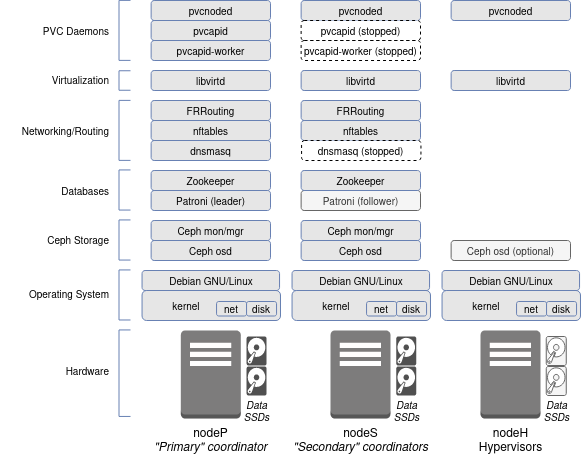

The diagram above was exported from draw.io. Its source (the exported page's mxGraphModel, read from the mxfile embedded in the PNG):
<mxGraphModel dx="819" dy="409" grid="1" gridSize="10" guides="1" tooltips="1" connect="1" arrows="1" fold="1" page="1" pageScale="1" pageWidth="850" pageHeight="1100" math="0" shadow="0">
  <root>
    <mxCell id="0" />
    <mxCell id="1" parent="0" />
    <mxCell id="0LS__a-hSl_Xyp3DGv_A-92" value="pvcnoded" style="rounded=1;whiteSpace=wrap;html=1;strokeColor=#6881B3;fillColor=#E6E6E6;fontSize=10;fontColor=#000000;" parent="1" vertex="1">
      <mxGeometry x="160.64" y="60" width="119.36" height="20" as="geometry" />
    </mxCell>
    <mxCell id="0LS__a-hSl_Xyp3DGv_A-99" value="libvirtd" style="rounded=1;whiteSpace=wrap;html=1;strokeColor=#6881B3;fillColor=#E6E6E6;fontSize=10;fontColor=#000000;" parent="1" vertex="1">
      <mxGeometry x="160.63" y="130" width="119.37" height="20" as="geometry" />
    </mxCell>
    <mxCell id="0LS__a-hSl_Xyp3DGv_A-103" value="FRRouting" style="rounded=1;whiteSpace=wrap;html=1;strokeColor=#6881B3;fillColor=#E6E6E6;fontSize=10;fontColor=#000000;" parent="1" vertex="1">
      <mxGeometry x="160.63" y="160" width="119.37" height="20" as="geometry" />
    </mxCell>
    <mxCell id="0LS__a-hSl_Xyp3DGv_A-106" value="Patroni (leader)" style="rounded=1;whiteSpace=wrap;html=1;strokeColor=#6881B3;fillColor=#E6E6E6;fontSize=10;fontColor=#000000;" parent="1" vertex="1">
      <mxGeometry x="160.63" y="250" width="119.37" height="20" as="geometry" />
    </mxCell>
    <mxCell id="0LS__a-hSl_Xyp3DGv_A-108" value="Zookeeper" style="rounded=1;whiteSpace=wrap;html=1;strokeColor=#6881B3;fillColor=#E6E6E6;fontSize=10;fontColor=#000000;" parent="1" vertex="1">
      <mxGeometry x="160.63" y="230" width="119.37" height="20" as="geometry" />
    </mxCell>
    <mxCell id="0LS__a-hSl_Xyp3DGv_A-110" value="Ceph mon/mgr" style="rounded=1;whiteSpace=wrap;html=1;strokeColor=#6881B3;fillColor=#E6E6E6;fontSize=10;fontColor=#000000;glass=0;shadow=0;" parent="1" vertex="1">
      <mxGeometry x="160.63" y="280" width="119.37" height="20" as="geometry" />
    </mxCell>
    <mxCell id="0LS__a-hSl_Xyp3DGv_A-112" value="Ceph osd" style="rounded=1;whiteSpace=wrap;html=1;strokeColor=#6881B3;fillColor=#E6E6E6;fontSize=10;fontColor=#000000;" parent="1" vertex="1">
      <mxGeometry x="160.63" y="300" width="119.37" height="20" as="geometry" />
    </mxCell>
    <mxCell id="0LS__a-hSl_Xyp3DGv_A-116" value="PVC Daemons" style="text;html=1;resizable=0;autosize=1;align=right;verticalAlign=middle;points=[];fillColor=none;strokeColor=none;rounded=0;shadow=0;glass=0;fontSize=10;fontColor=#000000;" parent="1" vertex="1">
      <mxGeometry x="40" y="80" width="80" height="20" as="geometry" />
    </mxCell>
    <mxCell id="0LS__a-hSl_Xyp3DGv_A-117" value="Virtualization" style="text;html=1;resizable=0;autosize=1;align=right;verticalAlign=middle;points=[];fillColor=none;strokeColor=none;rounded=0;shadow=0;glass=0;fontSize=10;fontColor=#000000;" parent="1" vertex="1">
      <mxGeometry x="40" y="129.06" width="80" height="20" as="geometry" />
    </mxCell>
    <mxCell id="0LS__a-hSl_Xyp3DGv_A-118" value="Networking/Routing" style="text;html=1;resizable=0;autosize=1;align=right;verticalAlign=middle;points=[];fillColor=none;strokeColor=none;rounded=0;shadow=0;glass=0;fontSize=10;fontColor=#000000;" parent="1" vertex="1">
      <mxGeometry x="10" y="174.88" width="110" height="30" as="geometry" />
    </mxCell>
    <mxCell id="0LS__a-hSl_Xyp3DGv_A-119" value="Databases" style="text;html=1;resizable=0;autosize=1;align=right;verticalAlign=middle;points=[];fillColor=none;strokeColor=none;rounded=0;shadow=0;glass=0;fontSize=10;fontColor=#000000;" parent="1" vertex="1">
      <mxGeometry x="50" y="239.5" width="70" height="20" as="geometry" />
    </mxCell>
    <mxCell id="0LS__a-hSl_Xyp3DGv_A-120" value="Ceph Storage" style="text;html=1;resizable=0;autosize=1;align=right;verticalAlign=middle;points=[];fillColor=none;strokeColor=none;rounded=0;shadow=0;glass=0;fontSize=10;fontColor=#000000;" parent="1" vertex="1">
      <mxGeometry x="40" y="288.5" width="80" height="20" as="geometry" />
    </mxCell>
    <mxCell id="0LS__a-hSl_Xyp3DGv_A-121" value="Hardware" style="text;html=1;resizable=0;autosize=1;align=right;verticalAlign=middle;points=[];fillColor=none;strokeColor=none;rounded=0;shadow=0;glass=0;fontSize=10;fontColor=#000000;" parent="1" vertex="1">
      <mxGeometry x="60" y="419.69" width="60" height="20" as="geometry" />
    </mxCell>
    <mxCell id="0LS__a-hSl_Xyp3DGv_A-128" style="edgeStyle=none;rounded=0;orthogonalLoop=1;jettySize=auto;html=1;exitX=0;exitY=0.5;exitDx=0;exitDy=0;endArrow=none;endFill=0;strokeWidth=3;fontSize=10;fontColor=#000000;" parent="1" edge="1">
      <mxGeometry relative="1" as="geometry">
        <mxPoint x="132.505" y="287.005" as="sourcePoint" />
        <mxPoint x="132.505" y="287.005" as="targetPoint" />
      </mxGeometry>
    </mxCell>
    <mxCell id="0LS__a-hSl_Xyp3DGv_A-131" value="" style="shape=partialRectangle;whiteSpace=wrap;html=1;bottom=1;right=1;left=1;top=0;fillColor=none;routingCenterX=-0.5;shadow=0;glass=0;strokeColor=#6881B3;fontSize=10;fontColor=#000000;rotation=90;" parent="1" vertex="1">
      <mxGeometry x="113.95" y="244" width="40.1" height="11" as="geometry" />
    </mxCell>
    <mxCell id="0LS__a-hSl_Xyp3DGv_A-132" value="" style="shape=partialRectangle;whiteSpace=wrap;html=1;bottom=1;right=1;left=1;top=0;fillColor=none;routingCenterX=-0.5;shadow=0;glass=0;strokeColor=#6881B3;fontSize=10;fontColor=#000000;rotation=90;" parent="1" vertex="1">
      <mxGeometry x="104" y="84.38" width="60" height="11" as="geometry" />
    </mxCell>
    <mxCell id="2" value="Debian GNU/Linux" style="rounded=1;whiteSpace=wrap;html=1;strokeColor=#6881B3;fillColor=#E6E6E6;fontSize=10;fontColor=#000000;" vertex="1" parent="1">
      <mxGeometry x="151.56" y="330" width="137.5" height="20" as="geometry" />
    </mxCell>
    <mxCell id="18" value="Operating System" style="text;html=1;resizable=0;autosize=1;align=right;verticalAlign=middle;points=[];fillColor=none;strokeColor=none;rounded=0;shadow=0;glass=0;fontSize=10;fontColor=#000000;" vertex="1" parent="1">
      <mxGeometry x="20" y="338.47" width="100" height="30" as="geometry" />
    </mxCell>
    <mxCell id="23" value="pvcapid" style="rounded=1;whiteSpace=wrap;html=1;strokeColor=#6881B3;fillColor=#E6E6E6;fontSize=10;fontColor=#000000;" vertex="1" parent="1">
      <mxGeometry x="160.64" y="80" width="119.36" height="20" as="geometry" />
    </mxCell>
    <mxCell id="24" value="pvcapid-worker" style="rounded=1;whiteSpace=wrap;html=1;strokeColor=#6881B3;fillColor=#E6E6E6;fontSize=10;fontColor=#000000;" vertex="1" parent="1">
      <mxGeometry x="160.64" y="100" width="119.36" height="20" as="geometry" />
    </mxCell>
    <mxCell id="25" value="" style="shape=partialRectangle;whiteSpace=wrap;html=1;bottom=1;right=1;left=1;top=0;fillColor=none;routingCenterX=-0.5;shadow=0;glass=0;strokeColor=#6881B3;fontSize=10;fontColor=#000000;rotation=90;" vertex="1" parent="1">
      <mxGeometry x="124.25" y="134.5" width="19.5" height="11" as="geometry" />
    </mxCell>
    <mxCell id="30" value="" style="shape=partialRectangle;whiteSpace=wrap;html=1;bottom=1;right=1;left=1;top=0;fillColor=none;routingCenterX=-0.5;shadow=0;glass=0;strokeColor=#6881B3;fontSize=10;fontColor=#000000;rotation=90;" vertex="1" parent="1">
      <mxGeometry x="113.94999999999999" y="294" width="40.1" height="11" as="geometry" />
    </mxCell>
    <mxCell id="6" value="kernel&amp;nbsp;&amp;nbsp;&amp;nbsp;&amp;nbsp;&amp;nbsp;&amp;nbsp;&amp;nbsp;&amp;nbsp;&amp;nbsp;&amp;nbsp;&amp;nbsp;&amp;nbsp;&amp;nbsp;&amp;nbsp;&amp;nbsp;&amp;nbsp;&amp;nbsp;&amp;nbsp; " style="rounded=1;whiteSpace=wrap;html=1;strokeColor=#6881B3;fillColor=#E6E6E6;fontSize=10;fontColor=#000000;" vertex="1" parent="1">
      <mxGeometry x="151.56" y="350" width="138.43" height="30" as="geometry" />
    </mxCell>
    <mxCell id="7" value="net" style="rounded=1;whiteSpace=wrap;html=1;strokeColor=#6881B3;fillColor=#E6E6E6;fontSize=10;fontColor=#000000;verticalAlign=middle;spacing=2;" vertex="1" parent="1">
      <mxGeometry x="226.06" y="361" width="30" height="14.5" as="geometry" />
    </mxCell>
    <mxCell id="8" value="disk" style="rounded=1;whiteSpace=wrap;html=1;strokeColor=#6881B3;fillColor=#E6E6E6;fontSize=10;fontColor=#000000;verticalAlign=middle;spacing=2;" vertex="1" parent="1">
      <mxGeometry x="256.06" y="361" width="30" height="14.5" as="geometry" />
    </mxCell>
    <mxCell id="33" value="" style="shape=partialRectangle;whiteSpace=wrap;html=1;bottom=1;right=1;left=1;top=0;fillColor=none;routingCenterX=-0.5;shadow=0;glass=0;strokeColor=#6881B3;fontSize=10;fontColor=#000000;rotation=90;" vertex="1" parent="1">
      <mxGeometry x="108.98" y="348.97" width="50.05" height="11" as="geometry" />
    </mxCell>
    <mxCell id="34" value="pvcnoded" style="rounded=1;whiteSpace=wrap;html=1;strokeColor=#6881B3;fillColor=#E6E6E6;fontSize=10;fontColor=#000000;" vertex="1" parent="1">
      <mxGeometry x="310.64" y="60" width="119.36" height="20" as="geometry" />
    </mxCell>
    <mxCell id="35" value="libvirtd" style="rounded=1;whiteSpace=wrap;html=1;strokeColor=#6881B3;fillColor=#E6E6E6;fontSize=10;fontColor=#000000;" vertex="1" parent="1">
      <mxGeometry x="310.63" y="130" width="119.37" height="20" as="geometry" />
    </mxCell>
    <mxCell id="36" value="FRRouting" style="rounded=1;whiteSpace=wrap;html=1;strokeColor=#6881B3;fillColor=#E6E6E6;fontSize=10;fontColor=#000000;" vertex="1" parent="1">
      <mxGeometry x="310.63" y="160" width="119.37" height="20" as="geometry" />
    </mxCell>
    <mxCell id="37" value="Patroni (follower)" style="rounded=1;whiteSpace=wrap;html=1;strokeColor=#666666;fillColor=#f5f5f5;fontSize=10;fontColor=#333333;" vertex="1" parent="1">
      <mxGeometry x="310.63" y="250" width="119.37" height="20" as="geometry" />
    </mxCell>
    <mxCell id="38" value="Zookeeper" style="rounded=1;whiteSpace=wrap;html=1;strokeColor=#6881B3;fillColor=#E6E6E6;fontSize=10;fontColor=#000000;" vertex="1" parent="1">
      <mxGeometry x="310.63" y="230" width="119.37" height="20" as="geometry" />
    </mxCell>
    <mxCell id="39" value="Ceph mon/mgr" style="rounded=1;whiteSpace=wrap;html=1;strokeColor=#6881B3;fillColor=#E6E6E6;fontSize=10;fontColor=#000000;glass=0;shadow=0;" vertex="1" parent="1">
      <mxGeometry x="310.63" y="280" width="119.37" height="20" as="geometry" />
    </mxCell>
    <mxCell id="40" value="Ceph osd" style="rounded=1;whiteSpace=wrap;html=1;strokeColor=#6881B3;fillColor=#E6E6E6;fontSize=10;fontColor=#000000;" vertex="1" parent="1">
      <mxGeometry x="310.63" y="300" width="119.37" height="20" as="geometry" />
    </mxCell>
    <mxCell id="41" value="Debian GNU/Linux" style="rounded=1;whiteSpace=wrap;html=1;strokeColor=#6881B3;fillColor=#E6E6E6;fontSize=10;fontColor=#000000;" vertex="1" parent="1">
      <mxGeometry x="301.56" y="330" width="137.5" height="20" as="geometry" />
    </mxCell>
    <mxCell id="42" value="pvcapid (stopped)" style="rounded=1;whiteSpace=wrap;html=1;fontSize=10;dashed=1;" vertex="1" parent="1">
      <mxGeometry x="310.64" y="80" width="119.36" height="20" as="geometry" />
    </mxCell>
    <mxCell id="43" value="pvcapid-worker (stopped)" style="rounded=1;whiteSpace=wrap;html=1;fontSize=10;dashed=1;" vertex="1" parent="1">
      <mxGeometry x="310.64" y="100" width="119.36" height="20" as="geometry" />
    </mxCell>
    <mxCell id="44" value="kernel&amp;nbsp;&amp;nbsp;&amp;nbsp;&amp;nbsp;&amp;nbsp;&amp;nbsp;&amp;nbsp;&amp;nbsp;&amp;nbsp;&amp;nbsp;&amp;nbsp;&amp;nbsp;&amp;nbsp;&amp;nbsp;&amp;nbsp;&amp;nbsp;&amp;nbsp;&amp;nbsp; " style="rounded=1;whiteSpace=wrap;html=1;strokeColor=#6881B3;fillColor=#E6E6E6;fontSize=10;fontColor=#000000;" vertex="1" parent="1">
      <mxGeometry x="301.56" y="350" width="138.43" height="30" as="geometry" />
    </mxCell>
    <mxCell id="45" value="net" style="rounded=1;whiteSpace=wrap;html=1;strokeColor=#6881B3;fillColor=#E6E6E6;fontSize=10;fontColor=#000000;verticalAlign=middle;spacing=2;" vertex="1" parent="1">
      <mxGeometry x="376.06" y="361" width="30" height="14.5" as="geometry" />
    </mxCell>
    <mxCell id="46" value="disk" style="rounded=1;whiteSpace=wrap;html=1;strokeColor=#6881B3;fillColor=#E6E6E6;fontSize=10;fontColor=#000000;verticalAlign=middle;spacing=2;" vertex="1" parent="1">
      <mxGeometry x="406.06" y="361" width="30" height="14.5" as="geometry" />
    </mxCell>
    <mxCell id="47" value="pvcnoded" style="rounded=1;whiteSpace=wrap;html=1;strokeColor=#6881B3;fillColor=#E6E6E6;fontSize=10;fontColor=#000000;" vertex="1" parent="1">
      <mxGeometry x="460.64" y="60" width="119.36" height="20" as="geometry" />
    </mxCell>
    <mxCell id="48" value="libvirtd" style="rounded=1;whiteSpace=wrap;html=1;strokeColor=#6881B3;fillColor=#E6E6E6;fontSize=10;fontColor=#000000;" vertex="1" parent="1">
      <mxGeometry x="460.63" y="130" width="119.37" height="20" as="geometry" />
    </mxCell>
    <mxCell id="49" value="Ceph osd (optional)" style="rounded=1;whiteSpace=wrap;html=1;strokeColor=#666666;fillColor=#f5f5f5;fontSize=10;fontColor=#333333;" vertex="1" parent="1">
      <mxGeometry x="460.63" y="300" width="119.37" height="20" as="geometry" />
    </mxCell>
    <mxCell id="50" value="Debian GNU/Linux" style="rounded=1;whiteSpace=wrap;html=1;strokeColor=#6881B3;fillColor=#E6E6E6;fontSize=10;fontColor=#000000;" vertex="1" parent="1">
      <mxGeometry x="451.56" y="330" width="137.5" height="20" as="geometry" />
    </mxCell>
    <mxCell id="51" value="kernel&amp;nbsp;&amp;nbsp;&amp;nbsp;&amp;nbsp;&amp;nbsp;&amp;nbsp;&amp;nbsp;&amp;nbsp;&amp;nbsp;&amp;nbsp;&amp;nbsp;&amp;nbsp;&amp;nbsp;&amp;nbsp;&amp;nbsp;&amp;nbsp;&amp;nbsp;&amp;nbsp; " style="rounded=1;whiteSpace=wrap;html=1;strokeColor=#6881B3;fillColor=#E6E6E6;fontSize=10;fontColor=#000000;" vertex="1" parent="1">
      <mxGeometry x="451.56" y="350" width="138.43" height="30" as="geometry" />
    </mxCell>
    <mxCell id="57" value="net" style="rounded=1;whiteSpace=wrap;html=1;strokeColor=#6881B3;fillColor=#E6E6E6;fontSize=10;fontColor=#000000;verticalAlign=middle;spacing=2;" vertex="1" parent="1">
      <mxGeometry x="526.06" y="361" width="30" height="14.5" as="geometry" />
    </mxCell>
    <mxCell id="58" value="disk" style="rounded=1;whiteSpace=wrap;html=1;strokeColor=#6881B3;fillColor=#E6E6E6;fontSize=10;fontColor=#000000;verticalAlign=middle;spacing=2;" vertex="1" parent="1">
      <mxGeometry x="556.06" y="361" width="30" height="14.5" as="geometry" />
    </mxCell>
    <mxCell id="59" value="" style="shape=partialRectangle;whiteSpace=wrap;html=1;bottom=1;right=1;left=1;top=0;fillColor=none;routingCenterX=-0.5;shadow=0;glass=0;strokeColor=#6881B3;fontSize=10;fontColor=#000000;rotation=90;" vertex="1" parent="1">
      <mxGeometry x="90.76" y="427.19" width="86.5" height="11" as="geometry" />
    </mxCell>
    <mxCell id="68" value="" style="group" vertex="1" connectable="0" parent="1">
      <mxGeometry x="190.31" y="390" width="95.75" height="95" as="geometry" />
    </mxCell>
    <mxCell id="0LS__a-hSl_Xyp3DGv_A-134" value="&lt;div&gt;Data&lt;/div&gt;&lt;div&gt;SSDs&lt;/div&gt;" style="text;html=1;resizable=0;autosize=1;align=center;verticalAlign=middle;points=[];fillColor=none;strokeColor=none;rounded=0;shadow=0;glass=0;fontSize=10;fontColor=#000000;fontStyle=2" parent="68" vertex="1">
      <mxGeometry x="55.75" y="65" width="40" height="30" as="geometry" />
    </mxCell>
    <mxCell id="64" value="&lt;div&gt;nodeP&lt;/div&gt;&lt;div&gt;&lt;i&gt;&quot;Primary&quot; coordinator&lt;/i&gt;&lt;br&gt;&lt;/div&gt;" style="outlineConnect=0;dashed=0;verticalLabelPosition=bottom;verticalAlign=top;align=center;html=1;shape=mxgraph.aws3.traditional_server;fillColor=#7D7C7C;gradientColor=none;" vertex="1" parent="68">
      <mxGeometry width="60" height="88" as="geometry" />
    </mxCell>
    <mxCell id="65" value="" style="sketch=0;pointerEvents=1;shadow=0;dashed=0;html=1;strokeColor=none;fillColor=#505050;labelPosition=center;verticalLabelPosition=bottom;verticalAlign=top;outlineConnect=0;align=center;shape=mxgraph.office.devices.hard_disk;" vertex="1" parent="68">
      <mxGeometry x="65.75" y="36" width="20" height="29" as="geometry" />
    </mxCell>
    <mxCell id="67" value="" style="sketch=0;pointerEvents=1;shadow=0;dashed=0;html=1;strokeColor=none;fillColor=#505050;labelPosition=center;verticalLabelPosition=bottom;verticalAlign=top;outlineConnect=0;align=center;shape=mxgraph.office.devices.hard_disk;" vertex="1" parent="68">
      <mxGeometry x="65.75" y="6" width="20" height="29" as="geometry" />
    </mxCell>
    <mxCell id="69" value="" style="group" vertex="1" connectable="0" parent="1">
      <mxGeometry x="340" y="390" width="95.75" height="95" as="geometry" />
    </mxCell>
    <mxCell id="70" value="&lt;div&gt;Data&lt;/div&gt;&lt;div&gt;SSDs&lt;/div&gt;" style="text;html=1;resizable=0;autosize=1;align=center;verticalAlign=middle;points=[];fillColor=none;strokeColor=none;rounded=0;shadow=0;glass=0;fontSize=10;fontColor=#000000;fontStyle=2" vertex="1" parent="69">
      <mxGeometry x="55.75" y="65" width="40" height="30" as="geometry" />
    </mxCell>
    <mxCell id="71" value="&lt;div&gt;nodeS&lt;/div&gt;&lt;div&gt;&lt;i&gt;&quot;Secondary&quot; coordinators&lt;/i&gt;&lt;br&gt;&lt;/div&gt;" style="outlineConnect=0;dashed=0;verticalLabelPosition=bottom;verticalAlign=top;align=center;html=1;shape=mxgraph.aws3.traditional_server;fillColor=#7D7C7C;gradientColor=none;" vertex="1" parent="69">
      <mxGeometry width="60" height="88" as="geometry" />
    </mxCell>
    <mxCell id="72" value="" style="sketch=0;pointerEvents=1;shadow=0;dashed=0;html=1;strokeColor=none;fillColor=#505050;labelPosition=center;verticalLabelPosition=bottom;verticalAlign=top;outlineConnect=0;align=center;shape=mxgraph.office.devices.hard_disk;" vertex="1" parent="69">
      <mxGeometry x="65.75" y="36" width="20" height="29" as="geometry" />
    </mxCell>
    <mxCell id="73" value="" style="sketch=0;pointerEvents=1;shadow=0;dashed=0;html=1;strokeColor=none;fillColor=#505050;labelPosition=center;verticalLabelPosition=bottom;verticalAlign=top;outlineConnect=0;align=center;shape=mxgraph.office.devices.hard_disk;" vertex="1" parent="69">
      <mxGeometry x="65.75" y="6" width="20" height="29" as="geometry" />
    </mxCell>
    <mxCell id="75" value="&lt;div&gt;Data&lt;/div&gt;&lt;div&gt;SSDs&lt;/div&gt;" style="text;html=1;resizable=0;autosize=1;align=center;verticalAlign=middle;points=[];fillColor=none;strokeColor=none;rounded=0;shadow=0;glass=0;fontSize=10;fontColor=#000000;fontStyle=2" vertex="1" parent="1">
      <mxGeometry x="540.75" y="450" width="50" height="40" as="geometry" />
    </mxCell>
    <mxCell id="76" value="&lt;div&gt;nodeH&lt;/div&gt;&lt;div&gt;Hypervisors&lt;br&gt;&lt;/div&gt;" style="outlineConnect=0;dashed=0;verticalLabelPosition=bottom;verticalAlign=top;align=center;html=1;shape=mxgraph.aws3.traditional_server;fillColor=#7D7C7C;gradientColor=none;" vertex="1" parent="1">
      <mxGeometry x="490" y="390" width="60" height="88" as="geometry" />
    </mxCell>
    <mxCell id="77" value="" style="sketch=0;pointerEvents=1;shadow=0;dashed=0;html=1;strokeColor=#666666;fillColor=#f5f5f5;labelPosition=center;verticalLabelPosition=bottom;verticalAlign=top;outlineConnect=0;align=center;shape=mxgraph.office.devices.hard_disk;fontColor=#333333;" vertex="1" parent="1">
      <mxGeometry x="555.75" y="426" width="20" height="29" as="geometry" />
    </mxCell>
    <mxCell id="78" value="" style="sketch=0;pointerEvents=1;shadow=0;dashed=0;html=1;strokeColor=#666666;fillColor=#f5f5f5;labelPosition=center;verticalLabelPosition=bottom;verticalAlign=top;outlineConnect=0;align=center;shape=mxgraph.office.devices.hard_disk;fontColor=#333333;" vertex="1" parent="1">
      <mxGeometry x="555.75" y="396" width="20" height="29" as="geometry" />
    </mxCell>
    <mxCell id="79" value="nftables" style="rounded=1;whiteSpace=wrap;html=1;strokeColor=#6881B3;fillColor=#E6E6E6;fontSize=10;fontColor=#000000;" vertex="1" parent="1">
      <mxGeometry x="160.63" y="180" width="119.37" height="20" as="geometry" />
    </mxCell>
    <mxCell id="80" value="nftables" style="rounded=1;whiteSpace=wrap;html=1;strokeColor=#6881B3;fillColor=#E6E6E6;fontSize=10;fontColor=#000000;" vertex="1" parent="1">
      <mxGeometry x="310.63" y="180" width="119.37" height="20" as="geometry" />
    </mxCell>
    <mxCell id="81" value="dnsmasq" style="rounded=1;whiteSpace=wrap;html=1;strokeColor=#6881B3;fillColor=#E6E6E6;fontSize=10;fontColor=#000000;" vertex="1" parent="1">
      <mxGeometry x="160.63" y="200" width="119.37" height="20" as="geometry" />
    </mxCell>
    <mxCell id="82" value="dnsmasq (stopped)" style="rounded=1;whiteSpace=wrap;html=1;fontSize=10;dashed=1;" vertex="1" parent="1">
      <mxGeometry x="311.09" y="200" width="119.36" height="20" as="geometry" />
    </mxCell>
    <mxCell id="83" value="" style="shape=partialRectangle;whiteSpace=wrap;html=1;bottom=1;right=1;left=1;top=0;fillColor=none;routingCenterX=-0.5;shadow=0;glass=0;strokeColor=#6881B3;fontSize=10;fontColor=#000000;rotation=90;" vertex="1" parent="1">
      <mxGeometry x="104" y="184.38" width="60" height="11" as="geometry" />
    </mxCell>
  </root>
</mxGraphModel>